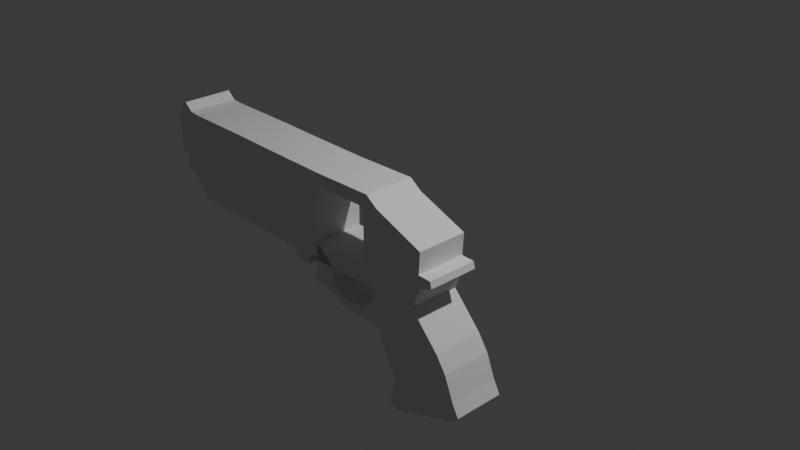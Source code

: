 # Source: shotGun.blend  (saved by Blender 4.0.36; exported with 4.5.12 LTS)
import bpy
from mathutils import Matrix  # noqa: F401  (used for matrix-valued properties, if any)

bpy.ops.wm.read_factory_settings(use_empty=True)
scene = bpy.context.scene
scene.name = 'Scene'

# ---- collections
col_collection = bpy.data.collections.new('Collection'); scene.collection.children.link(col_collection)

# ---- world
world_world = bpy.data.worlds.new('World'); scene.world = world_world
world_world.use_nodes = True; world_world.node_tree.nodes.clear()
_N = world_world.node_tree.nodes; _L = world_world.node_tree.links
n0 = _N.new('ShaderNodeOutputWorld'); n0.name = 'World Output'; n0.location = (300, 300)
n1 = _N.new('ShaderNodeBackground'); n1.name = 'Background'; n1.location = (10, 300)
n1.inputs[0].default_value = (0.05088, 0.05088, 0.05088, 1.0)
_L.new(n1.outputs[0], n0.inputs[0])
n0.is_active_output = True
world_world.color = (0.05088, 0.05088, 0.05088)
world_world.use_sun_shadow = False
world_world.sun_shadow_jitter_overblur = 0.0

# ---- cameras
cam_camera = bpy.data.cameras.new('Camera')
cam_camera.clip_end = 100.0
cam_camera.ortho_scale = 7.314

# ---- lights
light_light = bpy.data.lights.new('Light', 'POINT')
light_light.transmission_factor = 0.0
light_light.use_soft_falloff = False
light_light.energy = 1000.0
light_light.shadow_soft_size = 0.1
light_light.shadow_maximum_resolution = 0.006
light_light.use_absolute_resolution = True

# ---- meshes
me_plane = bpy.data.meshes.new('Plane')
me_plane.from_pydata([(1.183, -1.028, -2.511e-09), (2.042, -0.7675, 2.107e-08), (1.051, -0.3078, -1.185e-07), (1.471, 0.08322, -8.31e-08), (1.277, -1.075, -6.76e-09), (1.991, -0.8283, 1.557e-08), (1.13, -0.5529, -9.544e-08), (1.224, -0.6729, -6.1e-08), (1.24, -0.8243, -2.94e-08), (1.971, -0.6369, -1.241e-08), (1.879, -0.4041, -3.663e-08), (1.773, -0.2429, -6.734e-08), (1.025, 0.8729, -1.153e-08), (1.559, 0.6628, -3.056e-08), (1.034, 0.4793, -4.72e-08), (1.002, 0.06819, -8.447e-08), (1.558, 0.3077, -6.276e-08), (1.545, 0.4384, -5.091e-08), (1.698, 0.365, -5.757e-08), (1.681, 0.4332, -5.138e-08), (0.8989, 0.9656, -3.12e-09), (0.9039, 0.5106, -4.437e-08), (0.8974, 0.08085, -8.332e-08), (-1.95, 0.5173, -4.375e-08), (-1.866, 0.3601, -5.8e-08), (0.1976, 0.5018, -4.516e-08), (-0.4366, 0.5033, -4.503e-08), (-0.8602, 0.5126, -4.418e-08), (-0.8151, 0.07743, -8.363e-08), (-0.3916, 0.06806, -8.448e-08), (0.4298, 0.06592, -8.467e-08), (0.2474, 0.9569, -3.91e-09), (-0.4619, 0.9662, -3.06e-09), (-0.8854, 0.9756, -2.21e-09), (-1.199, 0.5158, -4.389e-08), (-1.57, 0.5119, -4.424e-08), (-1.224, 0.9787, -1.927e-09), (-1.644, 0.9819, -1.644e-09), (-1.574, 0.08368, -8.306e-08), (-1.154, 0.08056, -8.335e-08), (-1.742, 0.991, -8.183e-10), (-1.659, 0.2026, -7.228e-08), (0.341, -0.1684, -1.059e-07), (0.4212, -0.08822, -9.864e-08), (-0.09829, -0.03176, -9.353e-08), (0.07185, -0.03401, -9.373e-08), (0.1838, -0.105, -1.002e-07), (-0.1443, 0.06479, -8.477e-08), (0.08816, 0.06172, -8.505e-08), (0.1926, 0.06034, -8.518e-08), (0.1466, 0.1027, -8.134e-08), (0.1609, -0.1755, -1.066e-07), (0.4335, -0.2271, -1.135e-07), (0.4788, -0.1464, -1.062e-07), (0.5564, -0.2946, -1.196e-07), (0.6169, -0.2079, -1.117e-07), (0.8916, -0.2887, -1.191e-07), (0.8254, -0.1958, -1.106e-07), (0.934, -0.09898, -1.007e-07), (0.8532, 0.5112, -4.431e-08), (0.2024, 0.828, -1.559e-08), (0.1973, 0.247, -6.826e-08), (0.854, 0.2512, -6.788e-08), (0.854, 0.8328, -1.515e-08), (-1.836, 1.069, 6.256e-09), (-1.895, 1.044, 3.944e-09), (-1.863, 0.5108, -4.434e-08), (-1.96, 0.9518, -4.37e-09), (-1.905, 0.9506, -4.476e-09), (1.183, -1.028, 0.5261), (2.042, -0.7675, 0.5261), (1.051, -0.3078, 0.5261), (1.471, 0.08322, 0.5261), (1.277, -1.075, 0.5261), (1.991, -0.8283, 0.5261), (1.13, -0.5529, 0.5261), (1.224, -0.6729, 0.5261), (1.24, -0.8243, 0.5261), (1.971, -0.6369, 0.5261), (1.879, -0.4041, 0.5261), (1.773, -0.2429, 0.5261), (1.025, 0.8729, 0.5261), (1.559, 0.6628, 0.5261), (1.034, 0.4793, 0.5261), (1.002, 0.06819, 0.5261), (1.558, 0.3077, 0.5261), (1.545, 0.4384, 0.5261), (1.698, 0.365, 0.5261), (1.681, 0.4332, 0.5261), (0.8989, 0.9656, 0.5261), (0.9039, 0.5106, 0.5261), (0.8974, 0.08085, 0.5261), (-1.95, 0.5173, 0.5261), (-1.866, 0.3601, 0.5261), (0.1976, 0.5018, 0.5261), (-0.4366, 0.5033, 0.5261), (-0.8602, 0.5126, 0.5261), (-0.8151, 0.07743, 0.5261), (-0.3916, 0.06806, 0.5261), (0.4298, 0.06592, 0.5261), (0.2474, 0.9569, 0.5261), (-0.4619, 0.9662, 0.5261), (-0.8854, 0.9756, 0.5261), (-1.199, 0.5158, 0.5261), (-1.57, 0.5119, 0.5261), (-1.224, 0.9787, 0.5261), (-1.644, 0.9819, 0.5261), (-1.574, 0.08368, 0.5261), (-1.154, 0.08056, 0.5261), (-1.742, 0.991, 0.5261), (-1.659, 0.2026, 0.5261), (0.341, -0.1684, 0.5261), (0.4212, -0.08822, 0.5261), (-0.09829, -0.03176, 0.5261), (0.07185, -0.03401, 0.5261), (0.1838, -0.105, 0.5261), (-0.1443, 0.06479, 0.5261), (0.08816, 0.06172, 0.5261), (0.1926, 0.06034, 0.5261), (0.1466, 0.1027, 0.5261), (0.1609, -0.1755, 0.5261), (0.4335, -0.2271, 0.5261), (0.4788, -0.1464, 0.5261), (0.5564, -0.2946, 0.5261), (0.6169, -0.2079, 0.5261), (0.8916, -0.2887, 0.5261), (0.8254, -0.1958, 0.5261), (0.934, -0.09898, 0.5261), (0.8532, 0.5112, 0.5261), (0.2024, 0.828, 0.5261), (0.1973, 0.247, 0.5261), (0.854, 0.2512, 0.5261), (0.854, 0.8328, 0.5261), (-1.836, 1.069, 0.5261), (-1.895, 1.044, 0.5261), (-1.863, 0.5108, 0.5261), (-1.96, 0.9518, 0.5261), (-1.905, 0.9506, 0.5261)], [], [(6, 2, 3, 11), (1, 5, 4, 0), (0, 8, 9, 1), (8, 7, 10, 9), (7, 6, 11, 10), (14, 12, 13, 17), (2, 15, 16, 3), (15, 14, 17, 16), (17, 19, 18, 16), (15, 22, 21, 14), (14, 21, 20, 12), (21, 59, 63, 60, 31, 20), (25, 26, 32, 31, 60), (26, 27, 33, 32), (29, 28, 27, 26), (27, 34, 36, 33), (34, 35, 37, 36), (28, 39, 34, 27), (39, 38, 35, 34), (30, 43, 46, 49), (45, 44, 47, 48), (43, 42, 51, 46), (43, 53, 52, 42), (53, 55, 54, 52), (55, 57, 56, 54), (15, 2, 58), (2, 56, 57, 58), (66, 35, 41, 24), (35, 38, 41), (22, 30, 49, 50, 48, 47, 29, 26, 25, 61, 62, 59, 21), (30, 61, 49), (66, 23, 67, 68, 65, 64, 40, 37, 35), (75, 80, 72, 71), (70, 69, 73, 74), (69, 70, 78, 77), (77, 78, 79, 76), (76, 79, 80, 75), (83, 86, 82, 81), (71, 72, 85, 84), (84, 85, 86, 83), (86, 85, 87, 88), (84, 83, 90, 91), (83, 81, 89, 90), (90, 89, 100, 129, 132, 128), (94, 129, 100, 101, 95), (95, 101, 102, 96), (98, 95, 96, 97), (96, 102, 105, 103), (103, 105, 106, 104), (97, 96, 103, 108), (108, 103, 104, 107), (99, 118, 115, 112), (114, 117, 116, 113), (112, 115, 120, 111), (112, 111, 121, 122), (122, 121, 123, 124), (124, 123, 125, 126), (84, 127, 71), (71, 127, 126, 125), (135, 93, 110, 104), (104, 110, 107), (91, 90, 128, 131, 130, 94, 95, 98, 116, 117, 119, 118, 99), (99, 118, 130), (135, 104, 106, 109, 133, 134, 137, 136, 92), (47, 44, 113, 116), (31, 32, 101, 100), (67, 23, 92, 136), (45, 48, 117, 114), (32, 33, 102, 101), (13, 12, 81, 82), (65, 68, 137, 134), (49, 46, 115, 118), (25, 60, 129, 94), (68, 67, 136, 137), (48, 50, 119, 117), (17, 13, 82, 86), (50, 49, 118, 119), (24, 41, 110, 93), (42, 52, 121, 111), (3, 16, 85, 72), (22, 62, 131, 91), (53, 43, 112, 122), (20, 63, 132, 89), (61, 30, 99, 130), (52, 54, 123, 121), (33, 36, 105, 102), (49, 61, 130, 118), (55, 53, 122, 124), (36, 37, 106, 105), (18, 19, 88, 87), (50, 61, 130, 119), (41, 38, 107, 110), (19, 17, 86, 88), (8, 0, 69, 77), (25, 48, 117, 94), (54, 56, 125, 123), (38, 39, 108, 107), (16, 18, 87, 85), (25, 47, 116, 94), (57, 55, 124, 126), (11, 3, 72, 80), (40, 64, 133, 109), (58, 57, 126, 127), (66, 68, 137, 135), (4, 5, 74, 73), (40, 68, 137, 109), (15, 58, 127, 84), (22, 15, 84, 91), (0, 4, 73, 69), (40, 66, 135, 109), (56, 2, 71, 125), (37, 40, 109, 106), (12, 20, 89, 81), (5, 1, 70, 74), (32, 60, 129, 101), (66, 24, 93, 135), (2, 6, 75, 71), (61, 25, 94, 130), (46, 51, 120, 115), (30, 22, 91, 99), (6, 7, 76, 75), (59, 62, 131, 128), (43, 30, 99, 112), (7, 8, 77, 76), (62, 61, 130, 131), (51, 42, 111, 120), (1, 9, 78, 70), (60, 63, 132, 129), (44, 45, 114, 113), (39, 28, 97, 108), (9, 10, 79, 78), (63, 59, 128, 132), (28, 29, 98, 97), (10, 11, 80, 79), (64, 65, 134, 133), (29, 47, 116, 98), (23, 66, 135, 92), (20, 31, 100, 89)])
_uv = me_plane.uv_layers.new(name='UVMap')
_uv.uv.foreach_set('vector', [0.0, 0.75, 0.0, 1.0, 1.0, 1.0, 1.0, 0.75, 1.0, 0.0, 1.0, 0.0, 0.0, 0.0, 0.0, 0.0, 0.0, 0.0, 0.0, 0.25, 1.0, 0.25, 1.0, 0.0, 0.0, 0.25, 0.0, 0.5, 1.0, 0.5, 1.0, 0.25, 0.0, 0.5, 0.0, 0.75, 1.0, 0.75, 1.0, 0.5, 0.0, 1.0, 0.0, 1.0, 1.0, 1.0, 1.0, 1.0, 0.0, 1.0, 0.0, 1.0, 1.0, 1.0, 1.0, 1.0, 0.0, 1.0, 0.0, 1.0, 1.0, 1.0, 1.0, 1.0, 1.0, 1.0, 1.0, 1.0, 1.0, 1.0, 1.0, 1.0, 0.0, 1.0, 0.0, 1.0, 0.0, 1.0, 0.0, 1.0, 0.0, 1.0, 0.0, 1.0, 0.0, 1.0, 0.0, 1.0, 0.0, 1.0, 0.0, 1.0, 0.0, 1.0, 0.0, 1.0, 0.0, 1.0, 0.0, 1.0, 0.0, 1.0, 0.0, 1.0, 0.0, 1.0, 0.0, 1.0, 0.0, 1.0, 0.0, 1.0, 0.0, 1.0, 0.0, 1.0, 0.0, 1.0, 0.0, 1.0, 0.0, 1.0, 0.0, 1.0, 0.0, 1.0, 0.0, 1.0, 0.0, 1.0, 0.0, 1.0, 0.0, 1.0, 0.0, 1.0, 0.0, 1.0, 0.0, 1.0, 0.0, 1.0, 0.0, 1.0, 0.0, 1.0, 0.0, 1.0, 0.0, 1.0, 0.0, 1.0, 0.0, 1.0, 0.0, 1.0, 0.0, 1.0, 0.0, 1.0, 0.0, 1.0, 0.0, 1.0, 0.0, 1.0, 0.0, 1.0, 0.0, 1.0, 0.0, 1.0, 0.0, 1.0, 0.0, 1.0, 0.0, 1.0, 0.0, 1.0, 0.0, 1.0, 0.0, 1.0, 0.0, 1.0, 0.0, 1.0, 0.0, 1.0, 0.0, 1.0, 0.0, 1.0, 0.0, 1.0, 0.0, 1.0, 0.0, 1.0, 0.0, 1.0, 0.0, 1.0, 0.0, 1.0, 0.0, 1.0, 0.0, 1.0, 0.0, 1.0, 0.0, 1.0, 0.0, 1.0, 0.0, 1.0, 0.0, 1.0, 0.0, 0.0, 0.0, 1.0, 0.0, 0.0, 0.0, 0.0, 0.0, 1.0, 0.0, 1.0, 0.0, 0.0, 0.0, 1.0, 0.0, 1.0, 0.0, 1.0, 0.0, 0.0, 0.0, 1.0, 0.0, 1.0, 0.0, 1.0, 0.0, 1.0, 0.0, 1.0, 0.0, 0.0, 0.0, 0.0, 0.0, 1.0, 0.0, 1.0, 0.0, 1.0, 0.0, 0.0, 0.0, 1.0, 0.0, 0.0, 0.0, 0.0, 0.0, 0.0, 0.0, 0.0, 0.0, 0.0, 0.0, 0.0, 0.0, 0.0, 0.0, 1.0, 0.0, 1.0, 0.0, 0.75, 1.0, 0.75, 1.0, 1.0, 0.0, 1.0, 1.0, 0.0, 0.0, 0.0, 0.0, 0.0, 1.0, 0.0, 0.0, 0.0, 1.0, 0.0, 1.0, 0.25, 0.0, 0.25, 0.0, 0.25, 1.0, 0.25, 1.0, 0.5, 0.0, 0.5, 0.0, 0.5, 1.0, 0.5, 1.0, 0.75, 0.0, 0.75, 0.0, 1.0, 1.0, 1.0, 1.0, 1.0, 0.0, 1.0, 0.0, 1.0, 1.0, 1.0, 1.0, 1.0, 0.0, 1.0, 0.0, 1.0, 1.0, 1.0, 1.0, 1.0, 0.0, 1.0, 1.0, 1.0, 1.0, 1.0, 1.0, 1.0, 1.0, 1.0, 0.0, 1.0, 0.0, 1.0, 0.0, 1.0, 0.0, 1.0, 0.0, 1.0, 0.0, 1.0, 0.0, 1.0, 0.0, 1.0, 0.0, 1.0, 0.0, 1.0, 0.0, 1.0, 0.0, 1.0, 0.0, 1.0, 0.0, 1.0, 0.0, 1.0, 0.0, 1.0, 0.0, 1.0, 0.0, 1.0, 0.0, 1.0, 0.0, 1.0, 0.0, 1.0, 0.0, 1.0, 0.0, 1.0, 0.0, 1.0, 0.0, 1.0, 0.0, 1.0, 0.0, 1.0, 0.0, 1.0, 0.0, 1.0, 0.0, 1.0, 0.0, 1.0, 0.0, 1.0, 0.0, 1.0, 0.0, 1.0, 0.0, 1.0, 0.0, 1.0, 0.0, 1.0, 0.0, 1.0, 0.0, 1.0, 0.0, 1.0, 0.0, 1.0, 0.0, 1.0, 0.0, 1.0, 0.0, 1.0, 0.0, 1.0, 0.0, 1.0, 0.0, 1.0, 0.0, 1.0, 0.0, 1.0, 0.0, 1.0, 0.0, 1.0, 0.0, 1.0, 0.0, 1.0, 0.0, 1.0, 0.0, 1.0, 0.0, 1.0, 0.0, 1.0, 0.0, 1.0, 0.0, 1.0, 0.0, 1.0, 0.0, 1.0, 0.0, 1.0, 0.0, 1.0, 0.0, 1.0, 0.0, 1.0, 0.0, 1.0, 0.0, 1.0, 0.0, 1.0, 0.0, 1.0, 0.0, 1.0, 0.0, 1.0, 0.0, 1.0, 0.0, 1.0, 0.0, 1.0, 0.0, 0.0, 0.0, 0.0, 0.0, 0.0, 0.0, 1.0, 0.0, 1.0, 0.0, 0.0, 0.0, 1.0, 0.0, 1.0, 0.0, 1.0, 0.0, 1.0, 0.0, 0.0, 0.0, 0.0, 0.0, 1.0, 0.0, 1.0, 0.0, 1.0, 0.0, 1.0, 0.0, 1.0, 0.0, 0.0, 0.0, 1.0, 0.0, 1.0, 0.0, 1.0, 0.0, 1.0, 0.0, 0.0, 0.0, 0.0, 0.0, 1.0, 0.0, 1.0, 0.0, 0.0, 0.0, 0.0, 0.0, 0.0, 0.0, 0.0, 0.0, 0.0, 0.0, 0.0, 0.0, 1.0, 0.0, 1.0, 0.0, 1.0, 0.0, 1.0, 0.0, 1.0, 0.0, 1.0, 0.0, 1.0, 0.0, 1.0, 0.0, 0.0, 0.0, 0.0, 0.0, 0.0, 0.0, 0.0, 0.0, 1.0, 0.0, 1.0, 0.0, 1.0, 0.0, 1.0, 0.0, 1.0, 0.0, 1.0, 0.0, 1.0, 0.0, 1.0, 1.0, 1.0, 0.0, 1.0, 0.0, 1.0, 1.0, 1.0, 0.0, 0.0, 0.0, 0.0, 0.0, 0.0, 0.0, 0.0, 0.0, 1.0, 0.0, 1.0, 0.0, 1.0, 0.0, 1.0, 0.0, 1.0, 0.0, 1.0, 0.0, 1.0, 0.0, 1.0, 0.0, 0.0, 0.0, 0.0, 0.0, 0.0, 0.0, 0.0, 0.0, 1.0, 0.0, 0.0, 0.0, 0.0, 0.0, 1.0, 1.0, 1.0, 1.0, 1.0, 1.0, 1.0, 1.0, 1.0, 0.0, 0.0, 0.0, 1.0, 0.0, 1.0, 0.0, 0.0, 0.0, 0.0, 0.0, 0.0, 0.0, 0.0, 0.0, 0.0, 0.0, 1.0, 0.0, 1.0, 0.0, 1.0, 0.0, 1.0, 1.0, 1.0, 1.0, 1.0, 1.0, 1.0, 1.0, 1.0, 0.0, 0.0, 0.0, 0.0, 0.0, 0.0, 0.0, 0.0, 0.0, 1.0, 0.0, 1.0, 0.0, 1.0, 0.0, 1.0, 0.0, 0.0, 0.0, 0.0, 0.0, 0.0, 0.0, 0.0, 0.0, 0.0, 0.0, 1.0, 0.0, 1.0, 0.0, 0.0, 0.0, 1.0, 0.0, 1.0, 0.0, 1.0, 0.0, 1.0, 0.0, 1.0, 0.0, 1.0, 0.0, 1.0, 0.0, 1.0, 0.0, 1.0, 0.0, 0.0, 0.0, 0.0, 0.0, 1.0, 0.0, 1.0, 0.0, 1.0, 0.0, 1.0, 0.0, 1.0, 0.0, 1.0, 0.0, 1.0, 0.0, 1.0, 0.0, 1.0, 1.0, 1.0, 1.0, 1.0, 1.0, 1.0, 1.0, 1.0, 0.0, 0.0, 0.0, 0.0, 0.0, 0.0, 0.0, 0.0, 0.0, 0.0, 0.0, 1.0, 0.0, 1.0, 0.0, 0.0, 1.0, 1.0, 1.0, 1.0, 1.0, 1.0, 1.0, 1.0, 0.0, 0.25, 0.0, 0.0, 0.0, 0.0, 0.0, 0.25, 0.0, 0.0, 0.0, 0.0, 0.0, 0.0, 0.0, 0.0, 0.0, 1.0, 0.0, 1.0, 0.0, 1.0, 0.0, 1.0, 0.0, 1.0, 0.0, 1.0, 0.0, 1.0, 0.0, 1.0, 1.0, 1.0, 1.0, 1.0, 1.0, 1.0, 1.0, 1.0, 0.0, 0.0, 0.0, 0.0, 0.0, 0.0, 0.0, 0.0, 0.0, 1.0, 0.0, 1.0, 0.0, 1.0, 0.0, 1.0, 1.0, 0.75, 1.0, 1.0, 1.0, 1.0, 1.0, 0.75, 0.0, 0.0, 0.0, 0.0, 0.0, 0.0, 0.0, 0.0, 0.0, 1.0, 0.0, 1.0, 0.0, 1.0, 0.0, 1.0, 0.0, 0.0, 0.0, 0.0, 0.0, 0.0, 0.0, 0.0, 0.0, 0.0, 1.0, 0.0, 1.0, 0.0, 0.0, 0.0, 0.0, 0.0, 0.0, 0.0, 0.0, 0.0, 0.0, 0.0, 0.0, 1.0, 0.0, 1.0, 0.0, 1.0, 0.0, 1.0, 0.0, 1.0, 0.0, 1.0, 0.0, 1.0, 0.0, 1.0, 0.0, 0.0, 0.0, 0.0, 0.0, 0.0, 0.0, 0.0, 0.0, 0.0, 0.0, 0.0, 0.0, 0.0, 0.0, 0.0, 0.0, 1.0, 0.0, 1.0, 0.0, 1.0, 0.0, 1.0, 0.0, 1.0, 0.0, 0.0, 0.0, 0.0, 0.0, 1.0, 0.0, 1.0, 0.0, 1.0, 0.0, 1.0, 0.0, 1.0, 1.0, 0.0, 1.0, 0.0, 1.0, 0.0, 1.0, 0.0, 0.0, 0.0, 0.0, 0.0, 0.0, 0.0, 0.0, 0.0, 0.0, 0.0, 0.0, 0.0, 0.0, 0.0, 0.0, 0.0, 0.0, 1.0, 0.0, 0.75, 0.0, 0.75, 0.0, 1.0, 0.0, 0.0, 0.0, 1.0, 0.0, 1.0, 0.0, 0.0, 0.0, 1.0, 0.0, 1.0, 0.0, 1.0, 0.0, 1.0, 0.0, 1.0, 0.0, 1.0, 0.0, 1.0, 0.0, 1.0, 0.0, 0.75, 0.0, 0.5, 0.0, 0.5, 0.0, 0.75, 0.0, 1.0, 0.0, 0.0, 0.0, 0.0, 0.0, 1.0, 0.0, 1.0, 0.0, 1.0, 0.0, 1.0, 0.0, 1.0, 0.0, 0.5, 0.0, 0.25, 0.0, 0.25, 0.0, 0.5, 0.0, 0.0, 0.0, 0.0, 0.0, 0.0, 0.0, 0.0, 0.0, 1.0, 0.0, 1.0, 0.0, 1.0, 0.0, 1.0, 1.0, 0.0, 1.0, 0.25, 1.0, 0.25, 1.0, 0.0, 0.0, 1.0, 0.0, 1.0, 0.0, 1.0, 0.0, 1.0, 0.0, 1.0, 0.0, 1.0, 0.0, 1.0, 0.0, 1.0, 0.0, 1.0, 0.0, 1.0, 0.0, 1.0, 0.0, 1.0, 1.0, 0.25, 1.0, 0.5, 1.0, 0.5, 1.0, 0.25, 0.0, 1.0, 0.0, 1.0, 0.0, 1.0, 0.0, 1.0, 0.0, 1.0, 0.0, 1.0, 0.0, 1.0, 0.0, 1.0, 1.0, 0.5, 1.0, 0.75, 1.0, 0.75, 1.0, 0.5, 0.0, 0.0, 0.0, 0.0, 0.0, 0.0, 0.0, 0.0, 0.0, 1.0, 0.0, 1.0, 0.0, 1.0, 0.0, 1.0, 0.0, 0.0, 0.0, 0.0, 0.0, 0.0, 0.0, 0.0, 0.0, 1.0, 0.0, 1.0, 0.0, 1.0, 0.0, 1.0])
me_plane.update()

# ---- objects
ob_light = bpy.data.objects.new('Light', light_light)
ob_camera = bpy.data.objects.new('Camera', cam_camera)
ob_empty = bpy.data.objects.new('Empty', None)
ob_plane = bpy.data.objects.new('Plane', me_plane)

# ---- transforms, parenting, visibility, modifiers, constraints
ob_light.location = (4.076, 1.005, 5.904)
ob_light.rotation_euler = (0.6503, 0.05522, 1.866)
ob_light.lock_rotations_4d = False
ob_light.empty_display_type = 'ARROWS'
ob_light.color = (0.0, 0.0, 0.0, 0.0)
ob_light.lineart.crease_threshold = 0.0
ob_camera.location = (7.359, -6.926, 4.958)
ob_camera.rotation_euler = (1.109, 0.0, 0.8149)
ob_camera.lock_rotations_4d = False
ob_camera.empty_display_type = 'ARROWS'
ob_camera.color = (0.0, 0.0, 0.0, 0.0)
ob_camera.display_type = 'WIRE'
ob_camera.lineart.crease_threshold = 0.0
ob_empty.location = (0.0, 0.0, 0.0)
ob_empty.rotation_euler = (1.571, -0.0, -0.0)
ob_empty.empty_display_type = 'IMAGE'
ob_empty.empty_display_size = 5.0
ob_plane.location = (0.0, -0.7049, 0.0)
ob_plane.rotation_euler = (1.571, -0.0, 0.0)
ob_plane.scale = (1.0, 1.0, 1.0)

# ---- collection membership
col_collection.objects.link(ob_light)
col_collection.objects.link(ob_camera)
col_collection.objects.link(ob_empty)
col_collection.objects.link(ob_plane)

# ---- scene / render settings (as saved in the file)
scene.camera = ob_camera
scene.frame_start = 1; scene.frame_end = 250; scene.frame_set(4)
scene.render.engine = 'BLENDER_EEVEE_NEXT'
scene.cycles.sampling_pattern = 'TABULATED_SOBOL'
bpy.context.view_layer.update()
